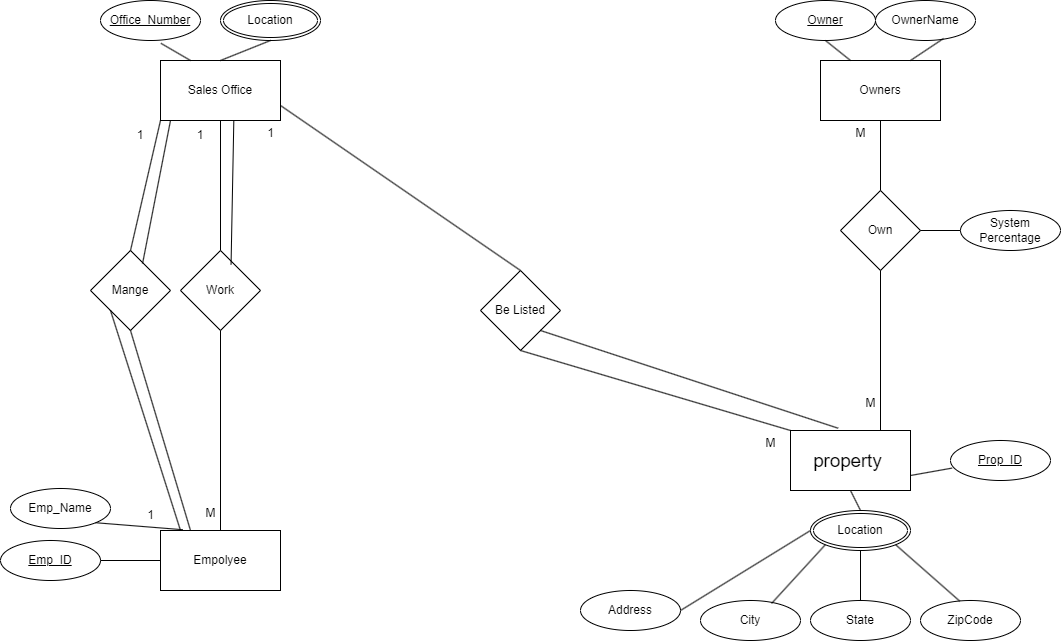

The diagram above was exported from draw.io. Its source (the exported page's mxGraphModel, read from the mxfile embedded in the PNG):
<mxGraphModel dx="2085" dy="1831" grid="1" gridSize="10" guides="1" tooltips="1" connect="1" arrows="1" fold="1" page="1" pageScale="1" pageWidth="850" pageHeight="1100" math="0" shadow="0">
  <root>
    <mxCell id="0" />
    <mxCell id="1" parent="0" />
    <mxCell id="CsfTkJ6YKDBlbb89xoRV-1" value="Sales Office" style="rounded=0;whiteSpace=wrap;html=1;" parent="1" vertex="1">
      <mxGeometry x="-20" y="50" width="120" height="60" as="geometry" />
    </mxCell>
    <mxCell id="CsfTkJ6YKDBlbb89xoRV-2" value="Owners" style="rounded=0;whiteSpace=wrap;html=1;" parent="1" vertex="1">
      <mxGeometry x="640" y="50" width="120" height="60" as="geometry" />
    </mxCell>
    <mxCell id="CsfTkJ6YKDBlbb89xoRV-3" value="Empolyee" style="rounded=0;whiteSpace=wrap;html=1;" parent="1" vertex="1">
      <mxGeometry x="-20" y="520" width="120" height="60" as="geometry" />
    </mxCell>
    <mxCell id="CsfTkJ6YKDBlbb89xoRV-4" value="&lt;span style=&quot;font-size:14.0pt;font-family:&amp;quot;Arial&amp;quot;,sans-serif;&lt;br/&gt;mso-fareast-font-family:Arial;position:relative;top:.5pt;mso-text-raise:-.5pt;&lt;br/&gt;mso-ansi-language:EN-US;mso-fareast-language:EN-US;mso-bidi-language:AR-EG&quot;&gt;property&amp;nbsp;&lt;/span&gt;" style="rounded=0;whiteSpace=wrap;html=1;" parent="1" vertex="1">
      <mxGeometry x="610" y="420" width="120" height="60" as="geometry" />
    </mxCell>
    <mxCell id="CsfTkJ6YKDBlbb89xoRV-7" value="Office_Number" style="ellipse;whiteSpace=wrap;html=1;align=center;fontStyle=4;" parent="1" vertex="1">
      <mxGeometry x="-80" y="-10" width="100" height="40" as="geometry" />
    </mxCell>
    <mxCell id="CsfTkJ6YKDBlbb89xoRV-8" value="Emp_ID" style="ellipse;whiteSpace=wrap;html=1;align=center;fontStyle=4;" parent="1" vertex="1">
      <mxGeometry x="-180" y="530" width="100" height="40" as="geometry" />
    </mxCell>
    <mxCell id="CsfTkJ6YKDBlbb89xoRV-9" value="Emp_Name" style="ellipse;whiteSpace=wrap;html=1;align=center;" parent="1" vertex="1">
      <mxGeometry x="-170" y="478" width="100" height="40" as="geometry" />
    </mxCell>
    <mxCell id="CsfTkJ6YKDBlbb89xoRV-11" value="Location" style="ellipse;shape=doubleEllipse;margin=3;whiteSpace=wrap;html=1;align=center;" parent="1" vertex="1">
      <mxGeometry x="40" y="-10" width="100" height="40" as="geometry" />
    </mxCell>
    <mxCell id="CsfTkJ6YKDBlbb89xoRV-17" value="" style="endArrow=none;html=1;rounded=0;entryX=0.604;entryY=1.07;entryDx=0;entryDy=0;entryPerimeter=0;exitX=0.25;exitY=0;exitDx=0;exitDy=0;" parent="1" source="CsfTkJ6YKDBlbb89xoRV-1" target="CsfTkJ6YKDBlbb89xoRV-7" edge="1">
      <mxGeometry width="50" height="50" relative="1" as="geometry">
        <mxPoint y="50" as="sourcePoint" />
        <mxPoint x="150" y="110" as="targetPoint" />
      </mxGeometry>
    </mxCell>
    <mxCell id="CsfTkJ6YKDBlbb89xoRV-18" value="" style="endArrow=none;html=1;rounded=0;entryX=0.5;entryY=1;entryDx=0;entryDy=0;exitX=0.5;exitY=0;exitDx=0;exitDy=0;" parent="1" source="CsfTkJ6YKDBlbb89xoRV-1" target="CsfTkJ6YKDBlbb89xoRV-11" edge="1">
      <mxGeometry width="50" height="50" relative="1" as="geometry">
        <mxPoint x="20" y="60" as="sourcePoint" />
        <mxPoint x="-10" y="43" as="targetPoint" />
      </mxGeometry>
    </mxCell>
    <mxCell id="CsfTkJ6YKDBlbb89xoRV-20" value="" style="endArrow=none;html=1;rounded=0;entryX=1;entryY=1;entryDx=0;entryDy=0;exitX=0.187;exitY=-0.013;exitDx=0;exitDy=0;exitPerimeter=0;" parent="1" source="CsfTkJ6YKDBlbb89xoRV-3" target="CsfTkJ6YKDBlbb89xoRV-9" edge="1">
      <mxGeometry width="50" height="50" relative="1" as="geometry">
        <mxPoint x="100" y="560" as="sourcePoint" />
        <mxPoint x="150" y="510" as="targetPoint" />
      </mxGeometry>
    </mxCell>
    <mxCell id="CsfTkJ6YKDBlbb89xoRV-21" value="" style="endArrow=none;html=1;rounded=0;entryX=1;entryY=0.5;entryDx=0;entryDy=0;exitX=0;exitY=0.5;exitDx=0;exitDy=0;" parent="1" source="CsfTkJ6YKDBlbb89xoRV-3" target="CsfTkJ6YKDBlbb89xoRV-8" edge="1">
      <mxGeometry width="50" height="50" relative="1" as="geometry">
        <mxPoint x="100" y="560" as="sourcePoint" />
        <mxPoint x="150" y="510" as="targetPoint" />
      </mxGeometry>
    </mxCell>
    <mxCell id="CsfTkJ6YKDBlbb89xoRV-22" value="Work" style="rhombus;whiteSpace=wrap;html=1;" parent="1" vertex="1">
      <mxGeometry y="240" width="80" height="80" as="geometry" />
    </mxCell>
    <mxCell id="CsfTkJ6YKDBlbb89xoRV-23" value="" style="endArrow=none;html=1;rounded=0;entryX=0.5;entryY=0;entryDx=0;entryDy=0;exitX=0.5;exitY=1;exitDx=0;exitDy=0;" parent="1" source="CsfTkJ6YKDBlbb89xoRV-1" target="CsfTkJ6YKDBlbb89xoRV-22" edge="1">
      <mxGeometry width="50" height="50" relative="1" as="geometry">
        <mxPoint x="100" y="360" as="sourcePoint" />
        <mxPoint x="150" y="310" as="targetPoint" />
      </mxGeometry>
    </mxCell>
    <mxCell id="CsfTkJ6YKDBlbb89xoRV-24" value="" style="endArrow=none;html=1;rounded=0;entryX=0.5;entryY=1;entryDx=0;entryDy=0;exitX=0.5;exitY=0;exitDx=0;exitDy=0;" parent="1" source="CsfTkJ6YKDBlbb89xoRV-3" target="CsfTkJ6YKDBlbb89xoRV-22" edge="1">
      <mxGeometry width="50" height="50" relative="1" as="geometry">
        <mxPoint x="50" y="120" as="sourcePoint" />
        <mxPoint x="50" y="250" as="targetPoint" />
      </mxGeometry>
    </mxCell>
    <mxCell id="CsfTkJ6YKDBlbb89xoRV-25" value="" style="endArrow=none;html=1;rounded=0;entryX=0.632;entryY=0.174;entryDx=0;entryDy=0;exitX=0.611;exitY=0.999;exitDx=0;exitDy=0;exitPerimeter=0;entryPerimeter=0;" parent="1" source="CsfTkJ6YKDBlbb89xoRV-1" target="CsfTkJ6YKDBlbb89xoRV-22" edge="1">
      <mxGeometry width="50" height="50" relative="1" as="geometry">
        <mxPoint x="100" y="360" as="sourcePoint" />
        <mxPoint x="150" y="310" as="targetPoint" />
      </mxGeometry>
    </mxCell>
    <mxCell id="CsfTkJ6YKDBlbb89xoRV-26" value="1" style="text;html=1;align=center;verticalAlign=middle;whiteSpace=wrap;rounded=0;" parent="1" vertex="1">
      <mxGeometry x="-10" y="110" width="60" height="30" as="geometry" />
    </mxCell>
    <mxCell id="CsfTkJ6YKDBlbb89xoRV-28" value="M" style="text;html=1;align=center;verticalAlign=middle;resizable=0;points=[];autosize=1;strokeColor=none;fillColor=none;" parent="1" vertex="1">
      <mxGeometry x="15" y="488" width="30" height="30" as="geometry" />
    </mxCell>
    <mxCell id="CsfTkJ6YKDBlbb89xoRV-29" value="Mange" style="rhombus;whiteSpace=wrap;html=1;" parent="1" vertex="1">
      <mxGeometry x="-90" y="240" width="80" height="80" as="geometry" />
    </mxCell>
    <mxCell id="CsfTkJ6YKDBlbb89xoRV-30" value="" style="endArrow=none;html=1;rounded=0;entryX=0.5;entryY=0;entryDx=0;entryDy=0;exitX=0;exitY=1;exitDx=0;exitDy=0;" parent="1" source="CsfTkJ6YKDBlbb89xoRV-1" target="CsfTkJ6YKDBlbb89xoRV-29" edge="1">
      <mxGeometry width="50" height="50" relative="1" as="geometry">
        <mxPoint x="100" y="360" as="sourcePoint" />
        <mxPoint x="150" y="310" as="targetPoint" />
      </mxGeometry>
    </mxCell>
    <mxCell id="CsfTkJ6YKDBlbb89xoRV-31" value="" style="endArrow=none;html=1;rounded=0;entryX=0.5;entryY=1;entryDx=0;entryDy=0;exitX=0.25;exitY=0;exitDx=0;exitDy=0;" parent="1" source="CsfTkJ6YKDBlbb89xoRV-3" target="CsfTkJ6YKDBlbb89xoRV-29" edge="1">
      <mxGeometry width="50" height="50" relative="1" as="geometry">
        <mxPoint x="100" y="360" as="sourcePoint" />
        <mxPoint x="150" y="310" as="targetPoint" />
      </mxGeometry>
    </mxCell>
    <mxCell id="CsfTkJ6YKDBlbb89xoRV-32" value="1" style="text;html=1;align=center;verticalAlign=middle;whiteSpace=wrap;rounded=0;" parent="1" vertex="1">
      <mxGeometry x="-70" y="110" width="60" height="30" as="geometry" />
    </mxCell>
    <mxCell id="CsfTkJ6YKDBlbb89xoRV-33" value="1" style="text;html=1;align=center;verticalAlign=middle;resizable=0;points=[];autosize=1;strokeColor=none;fillColor=none;" parent="1" vertex="1">
      <mxGeometry x="-45" y="490" width="30" height="30" as="geometry" />
    </mxCell>
    <mxCell id="CsfTkJ6YKDBlbb89xoRV-34" value="City" style="ellipse;whiteSpace=wrap;html=1;align=center;" parent="1" vertex="1">
      <mxGeometry x="520" y="590" width="100" height="40" as="geometry" />
    </mxCell>
    <mxCell id="CsfTkJ6YKDBlbb89xoRV-35" value="Prop_ID" style="ellipse;whiteSpace=wrap;html=1;align=center;fontStyle=4;" parent="1" vertex="1">
      <mxGeometry x="770" y="430" width="100" height="40" as="geometry" />
    </mxCell>
    <mxCell id="CsfTkJ6YKDBlbb89xoRV-36" value="Location" style="ellipse;shape=doubleEllipse;margin=3;whiteSpace=wrap;html=1;align=center;" parent="1" vertex="1">
      <mxGeometry x="630" y="500" width="100" height="40" as="geometry" />
    </mxCell>
    <mxCell id="CsfTkJ6YKDBlbb89xoRV-37" value="State" style="ellipse;whiteSpace=wrap;html=1;align=center;" parent="1" vertex="1">
      <mxGeometry x="630" y="590" width="100" height="40" as="geometry" />
    </mxCell>
    <mxCell id="CsfTkJ6YKDBlbb89xoRV-39" value="ZipCode" style="ellipse;whiteSpace=wrap;html=1;align=center;" parent="1" vertex="1">
      <mxGeometry x="740" y="590" width="100" height="40" as="geometry" />
    </mxCell>
    <mxCell id="CsfTkJ6YKDBlbb89xoRV-40" value="" style="endArrow=none;html=1;rounded=0;entryX=0.71;entryY=0.075;entryDx=0;entryDy=0;exitX=0;exitY=1;exitDx=0;exitDy=0;entryPerimeter=0;" parent="1" source="CsfTkJ6YKDBlbb89xoRV-36" target="CsfTkJ6YKDBlbb89xoRV-34" edge="1">
      <mxGeometry width="50" height="50" relative="1" as="geometry">
        <mxPoint x="630" y="430" as="sourcePoint" />
        <mxPoint x="680" y="380" as="targetPoint" />
      </mxGeometry>
    </mxCell>
    <mxCell id="CsfTkJ6YKDBlbb89xoRV-41" value="" style="endArrow=none;html=1;rounded=0;entryX=0.393;entryY=0.017;entryDx=0;entryDy=0;exitX=1;exitY=1;exitDx=0;exitDy=0;entryPerimeter=0;" parent="1" source="CsfTkJ6YKDBlbb89xoRV-36" target="CsfTkJ6YKDBlbb89xoRV-39" edge="1">
      <mxGeometry width="50" height="50" relative="1" as="geometry">
        <mxPoint x="590" y="383" as="sourcePoint" />
        <mxPoint x="570" y="350" as="targetPoint" />
      </mxGeometry>
    </mxCell>
    <mxCell id="CsfTkJ6YKDBlbb89xoRV-42" value="" style="endArrow=none;html=1;rounded=0;entryX=0.5;entryY=0;entryDx=0;entryDy=0;exitX=0.5;exitY=1;exitDx=0;exitDy=0;" parent="1" source="CsfTkJ6YKDBlbb89xoRV-36" target="CsfTkJ6YKDBlbb89xoRV-37" edge="1">
      <mxGeometry width="50" height="50" relative="1" as="geometry">
        <mxPoint x="590" y="370" as="sourcePoint" />
        <mxPoint x="580" y="360" as="targetPoint" />
      </mxGeometry>
    </mxCell>
    <mxCell id="CsfTkJ6YKDBlbb89xoRV-43" value="" style="endArrow=none;html=1;rounded=0;exitX=0.016;exitY=0.69;exitDx=0;exitDy=0;entryX=1;entryY=0.75;entryDx=0;entryDy=0;exitPerimeter=0;" parent="1" source="CsfTkJ6YKDBlbb89xoRV-35" target="CsfTkJ6YKDBlbb89xoRV-4" edge="1">
      <mxGeometry width="50" height="50" relative="1" as="geometry">
        <mxPoint x="630" y="430" as="sourcePoint" />
        <mxPoint x="680" y="380" as="targetPoint" />
      </mxGeometry>
    </mxCell>
    <mxCell id="CsfTkJ6YKDBlbb89xoRV-51" value="" style="endArrow=none;html=1;rounded=0;entryX=0.5;entryY=0;entryDx=0;entryDy=0;exitX=0.5;exitY=1;exitDx=0;exitDy=0;" parent="1" source="CsfTkJ6YKDBlbb89xoRV-4" target="CsfTkJ6YKDBlbb89xoRV-36" edge="1">
      <mxGeometry width="50" height="50" relative="1" as="geometry">
        <mxPoint x="530" y="370" as="sourcePoint" />
        <mxPoint x="580" y="320" as="targetPoint" />
      </mxGeometry>
    </mxCell>
    <mxCell id="CsfTkJ6YKDBlbb89xoRV-54" value="Address" style="ellipse;whiteSpace=wrap;html=1;align=center;" parent="1" vertex="1">
      <mxGeometry x="400" y="580" width="100" height="40" as="geometry" />
    </mxCell>
    <mxCell id="CsfTkJ6YKDBlbb89xoRV-55" value="" style="endArrow=none;html=1;rounded=0;exitX=1;exitY=0.5;exitDx=0;exitDy=0;entryX=0;entryY=0.5;entryDx=0;entryDy=0;" parent="1" source="CsfTkJ6YKDBlbb89xoRV-54" target="CsfTkJ6YKDBlbb89xoRV-36" edge="1">
      <mxGeometry width="50" height="50" relative="1" as="geometry">
        <mxPoint x="530" y="370" as="sourcePoint" />
        <mxPoint x="580" y="320" as="targetPoint" />
      </mxGeometry>
    </mxCell>
    <mxCell id="CsfTkJ6YKDBlbb89xoRV-56" value="Be Listed" style="rhombus;whiteSpace=wrap;html=1;" parent="1" vertex="1">
      <mxGeometry x="300" y="260" width="80" height="80" as="geometry" />
    </mxCell>
    <mxCell id="CsfTkJ6YKDBlbb89xoRV-57" value="" style="endArrow=none;html=1;rounded=0;entryX=0;entryY=0;entryDx=0;entryDy=0;exitX=0.5;exitY=1;exitDx=0;exitDy=0;" parent="1" source="CsfTkJ6YKDBlbb89xoRV-56" target="CsfTkJ6YKDBlbb89xoRV-4" edge="1">
      <mxGeometry width="50" height="50" relative="1" as="geometry">
        <mxPoint x="730" y="470" as="sourcePoint" />
        <mxPoint x="780" y="420" as="targetPoint" />
      </mxGeometry>
    </mxCell>
    <mxCell id="CsfTkJ6YKDBlbb89xoRV-58" value="" style="endArrow=none;html=1;rounded=0;entryX=0.5;entryY=0;entryDx=0;entryDy=0;exitX=1;exitY=0.75;exitDx=0;exitDy=0;" parent="1" source="CsfTkJ6YKDBlbb89xoRV-1" target="CsfTkJ6YKDBlbb89xoRV-56" edge="1">
      <mxGeometry width="50" height="50" relative="1" as="geometry">
        <mxPoint x="730" y="470" as="sourcePoint" />
        <mxPoint x="780" y="420" as="targetPoint" />
      </mxGeometry>
    </mxCell>
    <mxCell id="CsfTkJ6YKDBlbb89xoRV-59" value="" style="endArrow=none;html=1;rounded=0;entryX=1;entryY=1;entryDx=0;entryDy=0;exitX=0.397;exitY=-0.038;exitDx=0;exitDy=0;exitPerimeter=0;" parent="1" source="CsfTkJ6YKDBlbb89xoRV-4" target="CsfTkJ6YKDBlbb89xoRV-56" edge="1">
      <mxGeometry width="50" height="50" relative="1" as="geometry">
        <mxPoint x="730" y="470" as="sourcePoint" />
        <mxPoint x="780" y="420" as="targetPoint" />
      </mxGeometry>
    </mxCell>
    <mxCell id="CsfTkJ6YKDBlbb89xoRV-60" value="1" style="text;html=1;align=center;verticalAlign=middle;resizable=0;points=[];autosize=1;strokeColor=none;fillColor=none;" parent="1" vertex="1">
      <mxGeometry x="75" y="108" width="30" height="30" as="geometry" />
    </mxCell>
    <mxCell id="CsfTkJ6YKDBlbb89xoRV-61" value="M" style="text;html=1;align=center;verticalAlign=middle;resizable=0;points=[];autosize=1;strokeColor=none;fillColor=none;" parent="1" vertex="1">
      <mxGeometry x="575" y="418" width="30" height="30" as="geometry" />
    </mxCell>
    <mxCell id="CsfTkJ6YKDBlbb89xoRV-62" value="Owner" style="ellipse;whiteSpace=wrap;html=1;align=center;fontStyle=4;" parent="1" vertex="1">
      <mxGeometry x="595" y="-10" width="100" height="40" as="geometry" />
    </mxCell>
    <mxCell id="CsfTkJ6YKDBlbb89xoRV-63" value="OwnerName" style="ellipse;whiteSpace=wrap;html=1;align=center;" parent="1" vertex="1">
      <mxGeometry x="695" y="-10" width="100" height="40" as="geometry" />
    </mxCell>
    <mxCell id="CsfTkJ6YKDBlbb89xoRV-67" value="Own" style="rhombus;whiteSpace=wrap;html=1;" parent="1" vertex="1">
      <mxGeometry x="660" y="180" width="80" height="80" as="geometry" />
    </mxCell>
    <mxCell id="CsfTkJ6YKDBlbb89xoRV-69" value="" style="endArrow=none;html=1;rounded=0;entryX=0.5;entryY=0;entryDx=0;entryDy=0;exitX=0.5;exitY=1;exitDx=0;exitDy=0;" parent="1" source="CsfTkJ6YKDBlbb89xoRV-2" target="CsfTkJ6YKDBlbb89xoRV-67" edge="1">
      <mxGeometry width="50" height="50" relative="1" as="geometry">
        <mxPoint x="600" y="20" as="sourcePoint" />
        <mxPoint x="650" y="-30" as="targetPoint" />
      </mxGeometry>
    </mxCell>
    <mxCell id="CsfTkJ6YKDBlbb89xoRV-70" value="" style="endArrow=none;html=1;rounded=0;entryX=0.75;entryY=0;entryDx=0;entryDy=0;exitX=0.5;exitY=1;exitDx=0;exitDy=0;" parent="1" source="CsfTkJ6YKDBlbb89xoRV-67" target="CsfTkJ6YKDBlbb89xoRV-4" edge="1">
      <mxGeometry width="50" height="50" relative="1" as="geometry">
        <mxPoint x="710" y="290" as="sourcePoint" />
        <mxPoint x="700" y="330" as="targetPoint" />
      </mxGeometry>
    </mxCell>
    <mxCell id="CsfTkJ6YKDBlbb89xoRV-71" value="System Percentage" style="ellipse;whiteSpace=wrap;html=1;align=center;" parent="1" vertex="1">
      <mxGeometry x="780" y="200" width="100" height="40" as="geometry" />
    </mxCell>
    <mxCell id="CsfTkJ6YKDBlbb89xoRV-72" value="" style="endArrow=none;html=1;rounded=0;entryX=0.25;entryY=0;entryDx=0;entryDy=0;exitX=0.5;exitY=1;exitDx=0;exitDy=0;" parent="1" source="CsfTkJ6YKDBlbb89xoRV-62" target="CsfTkJ6YKDBlbb89xoRV-2" edge="1">
      <mxGeometry width="50" height="50" relative="1" as="geometry">
        <mxPoint x="640" y="30" as="sourcePoint" />
        <mxPoint x="650" y="-30" as="targetPoint" />
      </mxGeometry>
    </mxCell>
    <mxCell id="CsfTkJ6YKDBlbb89xoRV-73" value="" style="endArrow=none;html=1;rounded=0;entryX=0.75;entryY=0;entryDx=0;entryDy=0;exitX=0.68;exitY=0.951;exitDx=0;exitDy=0;exitPerimeter=0;" parent="1" source="CsfTkJ6YKDBlbb89xoRV-63" target="CsfTkJ6YKDBlbb89xoRV-2" edge="1">
      <mxGeometry width="50" height="50" relative="1" as="geometry">
        <mxPoint x="750" y="30" as="sourcePoint" />
        <mxPoint x="650" y="-30" as="targetPoint" />
      </mxGeometry>
    </mxCell>
    <mxCell id="CsfTkJ6YKDBlbb89xoRV-74" value="" style="endArrow=none;html=1;rounded=0;entryX=0;entryY=0.5;entryDx=0;entryDy=0;exitX=1;exitY=0.5;exitDx=0;exitDy=0;" parent="1" source="CsfTkJ6YKDBlbb89xoRV-67" target="CsfTkJ6YKDBlbb89xoRV-71" edge="1">
      <mxGeometry width="50" height="50" relative="1" as="geometry">
        <mxPoint x="600" y="20" as="sourcePoint" />
        <mxPoint x="650" y="-30" as="targetPoint" />
      </mxGeometry>
    </mxCell>
    <mxCell id="CsfTkJ6YKDBlbb89xoRV-76" value="M" style="text;html=1;align=center;verticalAlign=middle;resizable=0;points=[];autosize=1;strokeColor=none;fillColor=none;" parent="1" vertex="1">
      <mxGeometry x="665" y="108" width="30" height="30" as="geometry" />
    </mxCell>
    <mxCell id="CsfTkJ6YKDBlbb89xoRV-77" value="M" style="text;html=1;align=center;verticalAlign=middle;resizable=0;points=[];autosize=1;strokeColor=none;fillColor=none;" parent="1" vertex="1">
      <mxGeometry x="675" y="378" width="30" height="30" as="geometry" />
    </mxCell>
    <mxCell id="55QmagB-R9wa0BkQ8obZ-1" value="" style="endArrow=none;html=1;rounded=0;entryX=0;entryY=0;entryDx=0;entryDy=0;exitX=0.651;exitY=0.162;exitDx=0;exitDy=0;exitPerimeter=0;" edge="1" parent="1" source="CsfTkJ6YKDBlbb89xoRV-29" target="CsfTkJ6YKDBlbb89xoRV-26">
      <mxGeometry width="50" height="50" relative="1" as="geometry">
        <mxPoint x="440" y="360" as="sourcePoint" />
        <mxPoint x="490" y="310" as="targetPoint" />
      </mxGeometry>
    </mxCell>
    <mxCell id="55QmagB-R9wa0BkQ8obZ-2" value="" style="endArrow=none;html=1;rounded=0;entryX=0;entryY=1;entryDx=0;entryDy=0;" edge="1" parent="1" target="CsfTkJ6YKDBlbb89xoRV-29">
      <mxGeometry width="50" height="50" relative="1" as="geometry">
        <mxPoint y="520" as="sourcePoint" />
        <mxPoint x="490" y="310" as="targetPoint" />
      </mxGeometry>
    </mxCell>
  </root>
</mxGraphModel>